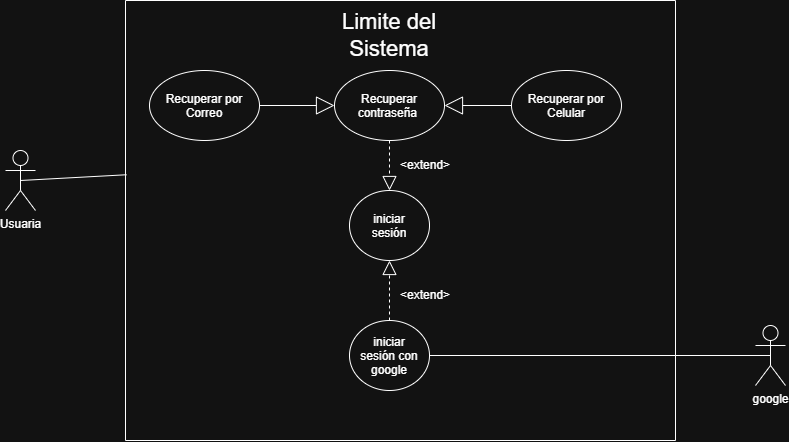

The diagram above was exported from draw.io. Its source (the exported page's mxGraphModel, read from the mxfile embedded in the PNG):
<mxGraphModel dx="1414" dy="783" grid="1" gridSize="10" guides="1" tooltips="1" connect="1" arrows="1" fold="1" page="1" pageScale="1" pageWidth="827" pageHeight="1169" math="0" shadow="0">
  <root>
    <mxCell id="0" />
    <mxCell id="1" parent="0" />
    <mxCell id="u2-uZSrrHZUQ8pHNW4_J-1" parent="1" style="shape=umlActor;verticalLabelPosition=bottom;verticalAlign=top;html=1;outlineConnect=0;" value="Usuaria" vertex="1">
      <mxGeometry height="60" width="30" x="270" y="280" as="geometry" />
    </mxCell>
    <mxCell id="u2-uZSrrHZUQ8pHNW4_J-2" parent="1" style="swimlane;startSize=0;direction=south;" value="" vertex="1">
      <mxGeometry height="440" width="550" x="390" y="130" as="geometry" />
    </mxCell>
    <mxCell id="u2-uZSrrHZUQ8pHNW4_J-3" parent="u2-uZSrrHZUQ8pHNW4_J-2" style="ellipse;whiteSpace=wrap;html=1;shapeInside=1;" value="&lt;div&gt;iniciar sesión&lt;/div&gt;" vertex="1">
      <mxGeometry height="70" width="80" x="224" y="190" as="geometry" />
    </mxCell>
    <mxCell id="u2-uZSrrHZUQ8pHNW4_J-4" parent="u2-uZSrrHZUQ8pHNW4_J-2" style="text;html=1;whiteSpace=wrap;strokeColor=none;fillColor=none;align=center;verticalAlign=middle;rounded=0;" value="&amp;lt;extend&amp;gt;" vertex="1">
      <mxGeometry height="30" width="60" x="270" y="280" as="geometry" />
    </mxCell>
    <mxCell id="u2-uZSrrHZUQ8pHNW4_J-5" parent="u2-uZSrrHZUQ8pHNW4_J-2" style="ellipse;whiteSpace=wrap;html=1;shapeInside=1;" value="&lt;div&gt;iniciar sesión con google&lt;/div&gt;" vertex="1">
      <mxGeometry height="70" width="80" x="224" y="320" as="geometry" />
    </mxCell>
    <mxCell id="u2-uZSrrHZUQ8pHNW4_J-6" parent="u2-uZSrrHZUQ8pHNW4_J-2" style="ellipse;whiteSpace=wrap;html=1;shapeInside=1;" value="Recuperar contraseña&amp;nbsp;" vertex="1">
      <mxGeometry height="70" width="110" x="209" y="70" as="geometry" />
    </mxCell>
    <mxCell id="u2-uZSrrHZUQ8pHNW4_J-7" parent="u2-uZSrrHZUQ8pHNW4_J-2" style="text;html=1;whiteSpace=wrap;strokeColor=none;fillColor=none;align=center;verticalAlign=middle;rounded=0;" value="&amp;lt;extend&amp;gt;" vertex="1">
      <mxGeometry height="30" width="60" x="270" y="150" as="geometry" />
    </mxCell>
    <mxCell id="u2-uZSrrHZUQ8pHNW4_J-8" parent="u2-uZSrrHZUQ8pHNW4_J-2" style="text;html=1;whiteSpace=wrap;strokeColor=none;fillColor=none;align=center;verticalAlign=middle;rounded=0;" value="&lt;font style=&quot;font-size: 22px;&quot;&gt;Limite del Sistema&lt;/font&gt;" vertex="1">
      <mxGeometry height="30" width="170" x="179" y="20" as="geometry" />
    </mxCell>
    <mxCell id="u2-uZSrrHZUQ8pHNW4_J-9" edge="1" parent="u2-uZSrrHZUQ8pHNW4_J-2" source="u2-uZSrrHZUQ8pHNW4_J-5" style="endArrow=block;dashed=1;endFill=0;endSize=12;html=1;rounded=0;entryX=0.5;entryY=1;entryDx=0;entryDy=0;exitX=0.5;exitY=0;exitDx=0;exitDy=0;" target="u2-uZSrrHZUQ8pHNW4_J-3" value="">
      <mxGeometry relative="1" width="160" as="geometry">
        <mxPoint x="16" y="250" as="sourcePoint" />
        <mxPoint x="176" y="250" as="targetPoint" />
      </mxGeometry>
    </mxCell>
    <mxCell id="u2-uZSrrHZUQ8pHNW4_J-10" edge="1" parent="u2-uZSrrHZUQ8pHNW4_J-2" source="u2-uZSrrHZUQ8pHNW4_J-6" style="endArrow=block;dashed=1;endFill=0;endSize=12;html=1;rounded=0;entryX=0.5;entryY=0;entryDx=0;entryDy=0;exitX=0.5;exitY=1;exitDx=0;exitDy=0;" target="u2-uZSrrHZUQ8pHNW4_J-3" value="">
      <mxGeometry relative="1" width="160" as="geometry">
        <mxPoint x="356" y="220" as="sourcePoint" />
        <mxPoint x="356" y="160" as="targetPoint" />
      </mxGeometry>
    </mxCell>
    <mxCell id="u2-uZSrrHZUQ8pHNW4_J-11" parent="u2-uZSrrHZUQ8pHNW4_J-2" style="ellipse;whiteSpace=wrap;html=1;shapeInside=1;" value="Recuperar por Correo" vertex="1">
      <mxGeometry height="70" width="110" x="24" y="70" as="geometry" />
    </mxCell>
    <mxCell id="u2-uZSrrHZUQ8pHNW4_J-12" parent="u2-uZSrrHZUQ8pHNW4_J-2" style="ellipse;whiteSpace=wrap;html=1;shapeInside=1;" value="Recuperar por Celular" vertex="1">
      <mxGeometry height="70" width="110" x="386" y="70" as="geometry" />
    </mxCell>
    <mxCell id="u2-uZSrrHZUQ8pHNW4_J-13" edge="1" parent="u2-uZSrrHZUQ8pHNW4_J-2" source="u2-uZSrrHZUQ8pHNW4_J-11" style="endArrow=block;endSize=16;endFill=0;html=1;rounded=0;exitX=1;exitY=0.5;exitDx=0;exitDy=0;entryX=0;entryY=0.5;entryDx=0;entryDy=0;" target="u2-uZSrrHZUQ8pHNW4_J-6" value="">
      <mxGeometry relative="1" width="160" as="geometry">
        <mxPoint x="64" y="210" as="sourcePoint" />
        <mxPoint x="224" y="210" as="targetPoint" />
      </mxGeometry>
    </mxCell>
    <mxCell id="u2-uZSrrHZUQ8pHNW4_J-14" edge="1" parent="u2-uZSrrHZUQ8pHNW4_J-2" source="u2-uZSrrHZUQ8pHNW4_J-12" style="endArrow=block;endSize=16;endFill=0;html=1;rounded=0;entryX=1;entryY=0.5;entryDx=0;entryDy=0;exitX=0;exitY=0.5;exitDx=0;exitDy=0;" target="u2-uZSrrHZUQ8pHNW4_J-6" value="">
      <mxGeometry relative="1" width="160" as="geometry">
        <Array as="points" />
        <mxPoint x="340" y="110" as="sourcePoint" />
        <mxPoint x="500" y="110" as="targetPoint" />
      </mxGeometry>
    </mxCell>
    <mxCell id="u2-uZSrrHZUQ8pHNW4_J-15" parent="1" style="shape=umlActor;verticalLabelPosition=bottom;verticalAlign=top;html=1;outlineConnect=0;" value="&lt;div&gt;&lt;div&gt;google&lt;/div&gt;&lt;div&gt;&lt;br style=&quot;white-space: normal;&quot;&gt;&lt;/div&gt;&lt;/div&gt;" vertex="1">
      <mxGeometry height="60" width="30" x="1020" y="455" as="geometry" />
    </mxCell>
    <mxCell id="u2-uZSrrHZUQ8pHNW4_J-16" edge="1" parent="1" source="u2-uZSrrHZUQ8pHNW4_J-1" style="endArrow=none;html=1;rounded=0;entryX=0.396;entryY=0.998;entryDx=0;entryDy=0;exitX=0.5;exitY=0.5;exitDx=0;exitDy=0;exitPerimeter=0;entryPerimeter=0;" target="u2-uZSrrHZUQ8pHNW4_J-2" value="">
      <mxGeometry height="50" relative="1" width="50" as="geometry">
        <mxPoint x="370" y="1000" as="sourcePoint" />
        <mxPoint x="420" y="950" as="targetPoint" />
      </mxGeometry>
    </mxCell>
    <mxCell id="u2-uZSrrHZUQ8pHNW4_J-17" edge="1" parent="1" source="u2-uZSrrHZUQ8pHNW4_J-5" style="endArrow=none;html=1;rounded=0;entryX=0.5;entryY=0.5;entryDx=0;entryDy=0;exitX=1;exitY=0.5;exitDx=0;exitDy=0;entryPerimeter=0;" target="u2-uZSrrHZUQ8pHNW4_J-15" value="">
      <mxGeometry height="50" relative="1" width="50" as="geometry">
        <mxPoint x="900" y="970" as="sourcePoint" />
        <mxPoint x="1149" y="975" as="targetPoint" />
      </mxGeometry>
    </mxCell>
  </root>
</mxGraphModel>